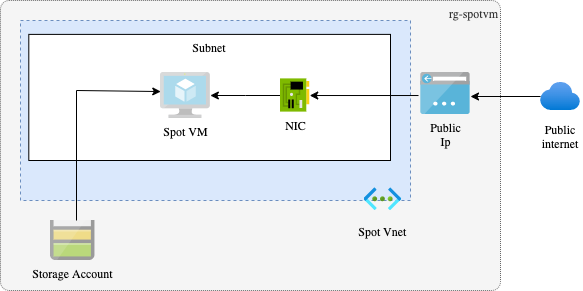

The diagram above was exported from draw.io. Its source (the exported page's mxGraphModel, read from the mxfile embedded in the PNG):
<mxGraphModel dx="946" dy="672" grid="1" gridSize="10" guides="1" tooltips="1" connect="1" arrows="1" fold="1" page="1" pageScale="1" pageWidth="1169" pageHeight="827" math="0" shadow="0">
  <root>
    <mxCell id="0" />
    <mxCell id="1" parent="0" />
    <mxCell id="2" value="&lt;div style=&quot;&quot;&gt;rg-spotvm&lt;/div&gt;" style="rounded=1;whiteSpace=wrap;html=1;fillColor=#f5f5f5;strokeColor=#666666;fontColor=#333333;dashed=1;dashPattern=1 1;shadow=0;sketch=0;glass=0;arcSize=3;fontFamily=Azure;align=right;verticalAlign=top;fontSource=https%3A%2F%2Fc.s-microsoft.com%2Fstatic%2Ffonts%2Fsegoe-ui%2Fwest-european%2Fnormal%2Flatest.woff2;" vertex="1" parent="1">
      <mxGeometry x="170" y="290" width="500" height="290" as="geometry" />
    </mxCell>
    <mxCell id="3" value="" style="group;fontFamily=Azure;strokeColor=#6c8ebf;dashed=1;fillColor=#dae8fc;fontSource=https%3A%2F%2Fc.s-microsoft.com%2Fstatic%2Ffonts%2Fsegoe-ui%2Fwest-european%2Fnormal%2Flatest.woff2;" vertex="1" connectable="0" parent="1">
      <mxGeometry x="190" y="310" width="390" height="180" as="geometry" />
    </mxCell>
    <mxCell id="4" value="Subnet" style="rounded=0;whiteSpace=wrap;html=1;fontFamily=Azure;horizontal=1;align=center;verticalAlign=top;fontSource=https%3A%2F%2Fc.s-microsoft.com%2Fstatic%2Ffonts%2Fsegoe-ui%2Fwest-european%2Fnormal%2Flatest.woff2;" vertex="1" parent="3">
      <mxGeometry x="8.3" y="13.89" width="361.7" height="126.11" as="geometry" />
    </mxCell>
    <mxCell id="5" style="edgeStyle=orthogonalEdgeStyle;rounded=0;orthogonalLoop=1;jettySize=auto;html=1;fontFamily=Azure;fontSource=https%3A%2F%2Fc.s-microsoft.com%2Fstatic%2Ffonts%2Fsegoe-ui%2Fwest-european%2Fnormal%2Flatest.woff2;" edge="1" parent="3" source="6" target="7">
      <mxGeometry relative="1" as="geometry" />
    </mxCell>
    <mxCell id="6" value="NIC" style="sketch=0;aspect=fixed;html=1;points=[];align=center;image;fontSize=12;image=img/lib/mscae/NetworkInterfaceCard.svg;fontFamily=Azure;fontSource=https%3A%2F%2Fc.s-microsoft.com%2Fstatic%2Ffonts%2Fsegoe-ui%2Fwest-european%2Fnormal%2Flatest.woff2;" vertex="1" parent="3">
      <mxGeometry x="260" y="58.39" width="29.23" height="33.22" as="geometry" />
    </mxCell>
    <mxCell id="7" value="Spot VM" style="sketch=0;aspect=fixed;html=1;points=[];align=center;image;fontSize=12;image=img/lib/mscae/Virtual_Machine.svg;dashed=1;imageBorder=none;strokeWidth=3;imageBackground=none;opacity=50;fontFamily=Azure;fontSource=https%3A%2F%2Fc.s-microsoft.com%2Fstatic%2Ffonts%2Fsegoe-ui%2Fwest-european%2Fnormal%2Flatest.woff2;" vertex="1" parent="3">
      <mxGeometry x="140" y="52" width="49.86" height="45.88" as="geometry" />
    </mxCell>
    <mxCell id="8" value="Spot Vnet" style="shape=image;verticalLabelPosition=bottom;labelBackgroundColor=none;verticalAlign=top;aspect=fixed;imageAspect=0;image=data:image/svg+xml,(base64 omitted: 1856 chars);fontFamily=Azure;fontSource=https%3A%2F%2Fc.s-microsoft.com%2Fstatic%2Ffonts%2Fsegoe-ui%2Fwest-european%2Fnormal%2Flatest.woff2;" vertex="1" parent="3">
      <mxGeometry x="343.53" y="160" width="37.6" height="37.6" as="geometry" />
    </mxCell>
    <mxCell id="9" value="Public&#10;internet" style="shape=image;verticalLabelPosition=bottom;labelBackgroundColor=default;verticalAlign=top;aspect=fixed;imageAspect=0;image=data:image/svg+xml,(base64 omitted: 860 chars);fontFamily=Azure;fontSource=https%3A%2F%2Fc.s-microsoft.com%2Fstatic%2Ffonts%2Fsegoe-ui%2Fwest-european%2Fnormal%2Flatest.woff2;" vertex="1" parent="1">
      <mxGeometry x="710" y="366" width="40" height="40" as="geometry" />
    </mxCell>
    <mxCell id="10" style="edgeStyle=orthogonalEdgeStyle;rounded=0;orthogonalLoop=1;jettySize=auto;html=1;exitX=0;exitY=0.5;exitDx=0;exitDy=0;entryX=1;entryY=0.5;entryDx=0;entryDy=0;fontFamily=Azure;fontSize=14;startArrow=none;startFill=0;endArrow=classic;endFill=1;fontSource=https%3A%2F%2Fc.s-microsoft.com%2Fstatic%2Ffonts%2Fsegoe-ui%2Fwest-european%2Fnormal%2Flatest.woff2;" edge="1" source="9" parent="1">
      <mxGeometry relative="1" as="geometry">
        <mxPoint x="640" y="386" as="targetPoint" />
      </mxGeometry>
    </mxCell>
    <mxCell id="11" value="Public&lt;br&gt;Ip" style="sketch=0;aspect=fixed;html=1;points=[];align=center;image;fontSize=12;image=img/lib/mscae/App_Service_IPAddress.svg;fontFamily=Azure;fontSource=https%3A%2F%2Fc.s-microsoft.com%2Fstatic%2Ffonts%2Fsegoe-ui%2Fwest-european%2Fnormal%2Flatest.woff2;labelBackgroundColor=none;" vertex="1" parent="1">
      <mxGeometry x="590" y="362" width="50" height="42" as="geometry" />
    </mxCell>
    <mxCell id="12" style="edgeStyle=orthogonalEdgeStyle;rounded=0;orthogonalLoop=1;jettySize=auto;html=1;entryX=-0.04;entryY=0.548;entryDx=0;entryDy=0;entryPerimeter=0;startArrow=classic;startFill=1;endArrow=none;endFill=0;fontFamily=Azure;fontSource=https%3A%2F%2Fc.s-microsoft.com%2Fstatic%2Ffonts%2Fsegoe-ui%2Fwest-european%2Fnormal%2Flatest.woff2;" edge="1" source="6" target="11" parent="1">
      <mxGeometry relative="1" as="geometry" />
    </mxCell>
    <mxCell id="13" value="Storage Account" style="sketch=0;aspect=fixed;html=1;points=[];align=center;image;fontSize=12;image=img/lib/mscae/Storage_Accounts.svg;dashed=1;strokeColor=#E3E3E3;strokeWidth=3;fillColor=none;opacity=50;fontFamily=Azure;fontSource=https%3A%2F%2Fc.s-microsoft.com%2Fstatic%2Ffonts%2Fsegoe-ui%2Fwest-european%2Fnormal%2Flatest.woff2;labelBackgroundColor=none;" vertex="1" parent="1">
      <mxGeometry x="220" y="510" width="44.44" height="40" as="geometry" />
    </mxCell>
    <mxCell id="14" style="edgeStyle=orthogonalEdgeStyle;rounded=0;orthogonalLoop=1;jettySize=auto;html=1;entryX=0.005;entryY=0.415;entryDx=0;entryDy=0;entryPerimeter=0;startArrow=none;startFill=0;endArrow=classic;endFill=1;fontFamily=Azure;fontSource=https%3A%2F%2Fc.s-microsoft.com%2Fstatic%2Ffonts%2Fsegoe-ui%2Fwest-european%2Fnormal%2Flatest.woff2;" edge="1" source="13" target="7" parent="1">
      <mxGeometry relative="1" as="geometry">
        <Array as="points">
          <mxPoint x="246" y="380" />
        </Array>
      </mxGeometry>
    </mxCell>
  </root>
</mxGraphModel>